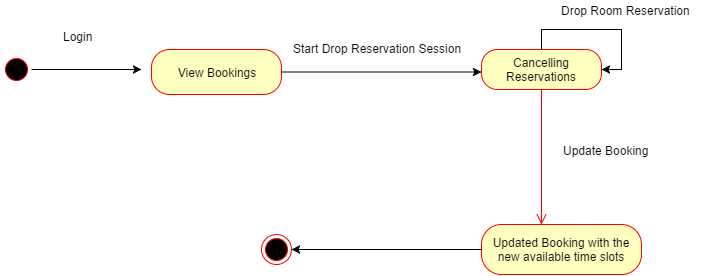

The diagram above was exported from draw.io. Its source (the exported page's mxGraphModel, read from the mxfile embedded in the PNG):
<mxGraphModel dx="790" dy="461" grid="1" gridSize="10" guides="1" tooltips="1" connect="1" arrows="1" fold="1" page="1" pageScale="1" pageWidth="850" pageHeight="1100" background="#ffffff" math="0" shadow="0">
  <root>
    <mxCell id="0" />
    <mxCell id="1" parent="0" />
    <mxCell id="5feade3b7d8bf156-1" value="" style="ellipse;html=1;shape=startState;fillColor=#000000;strokeColor=#ff0000;" vertex="1" parent="1">
      <mxGeometry x="60" y="140" width="30" height="30" as="geometry" />
    </mxCell>
    <mxCell id="5feade3b7d8bf156-3" value="View Bookings" style="rounded=1;whiteSpace=wrap;html=1;arcSize=40;fillColor=#ffffc0;strokeColor=#ff0000;" vertex="1" parent="1">
      <mxGeometry x="210" y="135" width="130" height="45" as="geometry" />
    </mxCell>
    <mxCell id="5feade3b7d8bf156-5" style="edgeStyle=orthogonalEdgeStyle;rounded=0;html=1;jettySize=auto;orthogonalLoop=1;" edge="1" parent="1" source="5feade3b7d8bf156-3">
      <mxGeometry relative="1" as="geometry">
        <mxPoint x="540" y="157.5" as="targetPoint" />
      </mxGeometry>
    </mxCell>
    <mxCell id="5feade3b7d8bf156-6" value="Cancelling Reservations" style="rounded=1;whiteSpace=wrap;html=1;arcSize=40;fillColor=#ffffc0;strokeColor=#ff0000;" vertex="1" parent="1">
      <mxGeometry x="540" y="135" width="120" height="40" as="geometry" />
    </mxCell>
    <mxCell id="5feade3b7d8bf156-7" value="" style="edgeStyle=orthogonalEdgeStyle;html=1;verticalAlign=bottom;endArrow=open;endSize=8;strokeColor=#ff0000;" edge="1" parent="1" source="5feade3b7d8bf156-6">
      <mxGeometry relative="1" as="geometry">
        <mxPoint x="600" y="310" as="targetPoint" />
      </mxGeometry>
    </mxCell>
    <mxCell id="5feade3b7d8bf156-8" style="edgeStyle=orthogonalEdgeStyle;rounded=0;html=1;exitX=0.5;exitY=0;entryX=1;entryY=0.5;jettySize=auto;orthogonalLoop=1;" edge="1" parent="1" source="5feade3b7d8bf156-6" target="5feade3b7d8bf156-6">
      <mxGeometry relative="1" as="geometry" />
    </mxCell>
    <mxCell id="5feade3b7d8bf156-9" value="Drop Room Reservation" style="text;html=1;resizable=0;points=[];autosize=1;align=left;verticalAlign=top;spacingTop=-4;" vertex="1" parent="1">
      <mxGeometry x="618" y="87" width="140" height="20" as="geometry" />
    </mxCell>
    <mxCell id="5feade3b7d8bf156-10" value="Start Drop Reservation Session" style="text;html=1;resizable=0;points=[];autosize=1;align=left;verticalAlign=top;spacingTop=-4;" vertex="1" parent="1">
      <mxGeometry x="350" y="125" width="180" height="20" as="geometry" />
    </mxCell>
    <mxCell id="5feade3b7d8bf156-11" style="edgeStyle=orthogonalEdgeStyle;rounded=0;html=1;jettySize=auto;orthogonalLoop=1;" edge="1" parent="1" source="5feade3b7d8bf156-1">
      <mxGeometry relative="1" as="geometry">
        <mxPoint x="200" y="155" as="targetPoint" />
      </mxGeometry>
    </mxCell>
    <mxCell id="5feade3b7d8bf156-12" value="Login" style="text;html=1;resizable=0;points=[];autosize=1;align=left;verticalAlign=top;spacingTop=-4;" vertex="1" parent="1">
      <mxGeometry x="120" y="113" width="40" height="20" as="geometry" />
    </mxCell>
    <mxCell id="5feade3b7d8bf156-13" value="Update Booking" style="text;html=1;resizable=0;points=[];autosize=1;align=left;verticalAlign=top;spacingTop=-4;" vertex="1" parent="1">
      <mxGeometry x="620" y="227" width="100" height="20" as="geometry" />
    </mxCell>
    <mxCell id="5feade3b7d8bf156-14" value="Updated Booking with the new available time slots" style="rounded=1;whiteSpace=wrap;html=1;arcSize=40;fillColor=#ffffc0;strokeColor=#ff0000;" vertex="1" parent="1">
      <mxGeometry x="540" y="310" width="160" height="50" as="geometry" />
    </mxCell>
    <mxCell id="5feade3b7d8bf156-16" style="edgeStyle=orthogonalEdgeStyle;rounded=0;html=1;jettySize=auto;orthogonalLoop=1;" edge="1" parent="1" source="5feade3b7d8bf156-14">
      <mxGeometry relative="1" as="geometry">
        <mxPoint x="350" y="335" as="targetPoint" />
      </mxGeometry>
    </mxCell>
    <mxCell id="5feade3b7d8bf156-17" value="" style="ellipse;html=1;shape=endState;fillColor=#000000;strokeColor=#ff0000;" vertex="1" parent="1">
      <mxGeometry x="320" y="320" width="30" height="30" as="geometry" />
    </mxCell>
  </root>
</mxGraphModel>